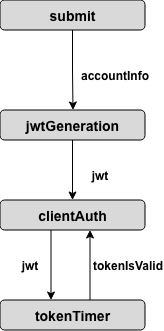

The diagram above was exported from draw.io. Its source (the exported page's mxGraphModel, read from the mxfile embedded in the PNG):
<mxGraphModel dx="479" dy="601" grid="1" gridSize="10" guides="1" tooltips="1" connect="1" arrows="1" fold="1" page="1" pageScale="1" pageWidth="850" pageHeight="1100" math="0" shadow="0">
  <root>
    <mxCell id="0" />
    <mxCell id="1" parent="0" />
    <mxCell id="jJ0ufwgFiXtr_NkwEN7a-2" edge="1" parent="1" source="rVcchSE4VetnYFHLKTlm-1" style="edgeStyle=orthogonalEdgeStyle;rounded=0;orthogonalLoop=1;jettySize=auto;html=1;startArrow=none;startFill=0;fontStyle=1;fontFamily=Arial;">
      <mxGeometry relative="1" as="geometry">
        <mxPoint x="413" y="190" as="targetPoint" />
      </mxGeometry>
    </mxCell>
    <mxCell id="rVcchSE4VetnYFHLKTlm-1" parent="1" style="rounded=1;whiteSpace=wrap;html=1;fontStyle=1;fontFamily=Arial;labelBackgroundColor=none;fillColor=#D9D9D9;fontSize=14;" value="submit" vertex="1">
      <mxGeometry height="30" width="145" x="340" y="80" as="geometry" />
    </mxCell>
    <mxCell id="jJ0ufwgFiXtr_NkwEN7a-6" edge="1" parent="1" source="jJ0ufwgFiXtr_NkwEN7a-3" style="edgeStyle=orthogonalEdgeStyle;rounded=0;orthogonalLoop=1;jettySize=auto;html=1;fontStyle=1;fontFamily=Arial;">
      <mxGeometry relative="1" as="geometry">
        <mxPoint x="412.5" y="280" as="targetPoint" />
      </mxGeometry>
    </mxCell>
    <mxCell id="jJ0ufwgFiXtr_NkwEN7a-3" parent="1" style="rounded=1;whiteSpace=wrap;html=1;fontStyle=1;fontFamily=Arial;labelBackgroundColor=none;fillColor=#D9D9D9;fontSize=14;" value="jwtGeneration" vertex="1">
      <mxGeometry height="30" width="145" x="340" y="190" as="geometry" />
    </mxCell>
    <mxCell id="jJ0ufwgFiXtr_NkwEN7a-5" parent="1" style="text;html=1;whiteSpace=wrap;strokeColor=none;fillColor=none;align=center;verticalAlign=middle;rounded=0;fontStyle=1;fontFamily=Arial;" value="accountInfo" vertex="1">
      <mxGeometry height="30" width="60" x="425" y="140" as="geometry" />
    </mxCell>
    <mxCell id="jJ0ufwgFiXtr_NkwEN7a-9" edge="1" parent="1" style="edgeStyle=orthogonalEdgeStyle;rounded=0;orthogonalLoop=1;jettySize=auto;html=1;startArrow=classic;startFill=1;endArrow=none;endFill=0;fontStyle=1;fontFamily=Arial;">
      <mxGeometry relative="1" as="geometry">
        <mxPoint x="430" y="310" as="sourcePoint" />
        <mxPoint x="430" y="380" as="targetPoint" />
      </mxGeometry>
    </mxCell>
    <mxCell id="jJ0ufwgFiXtr_NkwEN7a-7" parent="1" style="rounded=1;whiteSpace=wrap;html=1;fontStyle=1;fontFamily=Arial;labelBackgroundColor=none;fillColor=#D9D9D9;fontSize=14;" value="clientAuth" vertex="1">
      <mxGeometry height="30" width="145" x="340" y="280" as="geometry" />
    </mxCell>
    <mxCell id="jJ0ufwgFiXtr_NkwEN7a-8" parent="1" style="text;html=1;whiteSpace=wrap;strokeColor=none;fillColor=none;align=center;verticalAlign=middle;rounded=0;fontStyle=1;fontFamily=Arial;" value="jwt" vertex="1">
      <mxGeometry height="30" width="60" x="410" y="240" as="geometry" />
    </mxCell>
    <mxCell id="jJ0ufwgFiXtr_NkwEN7a-10" parent="1" style="rounded=1;whiteSpace=wrap;html=1;fontStyle=1;fontFamily=Arial;labelBackgroundColor=none;fillColor=#D9D9D9;fontSize=14;" value="tokenTimer" vertex="1">
      <mxGeometry height="30" width="145" x="340" y="380" as="geometry" />
    </mxCell>
    <mxCell id="jJ0ufwgFiXtr_NkwEN7a-11" parent="1" style="text;html=1;whiteSpace=wrap;strokeColor=none;fillColor=none;align=center;verticalAlign=middle;rounded=0;fontStyle=1;fontFamily=Arial;" value="tokenIsValid" vertex="1">
      <mxGeometry height="30" width="60" x="437.5" y="330" as="geometry" />
    </mxCell>
    <mxCell id="iRGvGWYrv853WEOzeE0K-1" edge="1" parent="1" style="edgeStyle=orthogonalEdgeStyle;rounded=0;orthogonalLoop=1;jettySize=auto;html=1;startArrow=none;startFill=0;fontStyle=1;fontFamily=Arial;">
      <mxGeometry relative="1" as="geometry">
        <mxPoint x="391" y="310" as="sourcePoint" />
        <mxPoint x="391" y="380" as="targetPoint" />
      </mxGeometry>
    </mxCell>
    <mxCell id="iRGvGWYrv853WEOzeE0K-2" parent="1" style="text;html=1;whiteSpace=wrap;strokeColor=none;fillColor=none;align=center;verticalAlign=middle;rounded=0;fontStyle=1;fontFamily=Arial;" value="jwt" vertex="1">
      <mxGeometry height="30" width="60" x="340" y="330" as="geometry" />
    </mxCell>
  </root>
</mxGraphModel>